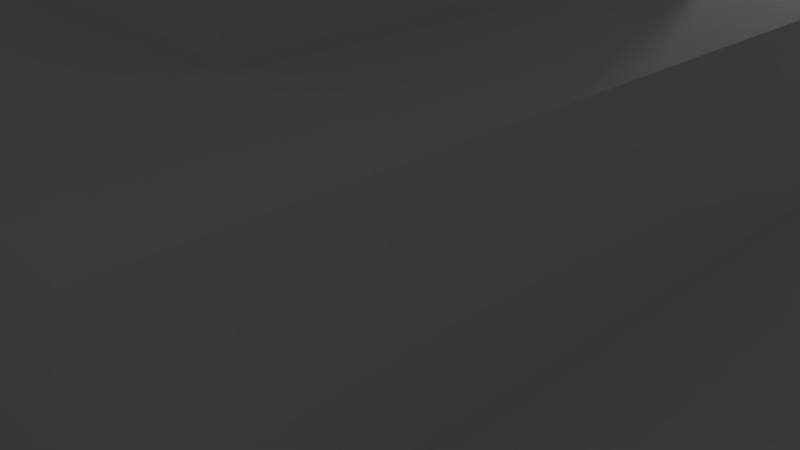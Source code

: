 # Source: pyramid2.blend  (saved by Blender 2.79.0; exported with 4.5.12 LTS)
import bpy
from mathutils import Matrix  # noqa: F401  (used for matrix-valued properties, if any)

bpy.ops.wm.read_factory_settings(use_empty=True)
scene = bpy.context.scene
scene.name = 'Scene'

# ---- collections
col_collection_1 = bpy.data.collections.new('Collection 1'); scene.collection.children.link(col_collection_1)

# ---- materials (node trees are filled in below, after node groups)
mat_material = bpy.data.materials.new('Material')
mat_material.alpha_threshold = 0.0
mat_material.use_transparent_shadow = False
mat_material.roughness = 0.5
mat_material.line_color = (0.0, 0.0, 0.0, 1.0)

# ---- material node trees

# ---- world
world_world = bpy.data.worlds.new('World'); scene.world = world_world
world_world.color = (0.05088, 0.05088, 0.05088)
world_world.use_sun_shadow = False
world_world.sun_shadow_jitter_overblur = 0.0
world_world.cycles.sampling_method = 'MANUAL'

# ---- cameras
cam_camera = bpy.data.cameras.new('Camera')
cam_camera.clip_end = 100.0
cam_camera.lens = 35.0
cam_camera.sensor_width = 32.0
cam_camera.sensor_height = 18.0
cam_camera.ortho_scale = 7.314
cam_camera.dof.focus_distance = 0.0
cam_camera.dof.aperture_fstop = 128.0

# ---- lights
light_lamp = bpy.data.lights.new('Lamp', 'POINT')
light_lamp.transmission_factor = 0.0
light_lamp.cutoff_distance = 30.0
light_lamp.energy = 100.0
light_lamp.shadow_buffer_clip_start = 1.001
light_lamp.shadow_soft_size = 0.1
light_lamp.shadow_maximum_resolution = 0.006
light_lamp.use_absolute_resolution = True

# ---- meshes
me_cube = bpy.data.meshes.new('Cube')
me_cube.from_pydata([(1.0, 1.0, -1.0), (1.0, -1.0, -1.0), (-1.0, -1.0, -1.0), (-1.0, 1.0, -1.0), (0.9, 0.9, 1.0), (0.9, -0.9, 1.0), (-0.9, -0.9, 1.0), (-0.9, 0.9, 1.0), (1.0, 1.0, 1.0), (1.0, -1.0, 1.0), (-1.0, 1.0, 1.0), (-1.0, -1.0, 1.0), (0.9, 0.9, 1.0), (0.9, -0.9, 1.0), (-0.9, 0.9, 1.0), (-0.9, -0.9, 1.0), (0.8, 0.8, 3.0), (0.8, -0.8, 3.0), (-0.8, 0.8, 3.0), (-0.8, -0.8, 3.0), (0.9, 0.9, 3.0), (0.9, -0.9, 3.0), (-0.9, 0.9, 3.0), (-0.9, -0.9, 3.0), (0.8, 0.8, 3.0), (0.8, -0.8, 3.0), (-0.8, 0.8, 3.0), (-0.8, -0.8, 3.0), (0.7, 0.7, 5.0), (0.7, -0.7, 5.0), (-0.7, 0.7, 5.0), (-0.7, -0.7, 5.0), (0.8, 0.8, 5.0), (0.8, -0.8, 5.0), (-0.8, 0.8, 5.0), (-0.8, -0.8, 5.0), (0.6, 0.6, 7.0), (0.6, -0.6, 7.0), (-0.6, 0.6, 7.0), (-0.6, -0.6, 7.0), (0.7, 0.7, 7.0), (0.7, -0.7, 7.0), (-0.7, 0.7, 7.0), (-0.7, -0.7, 7.0), (0.5, 0.5, 9.0), (0.5, -0.5, 9.0), (-0.5, 0.5, 9.0), (-0.5, -0.5, 9.0), (0.6, 0.6, 9.0), (0.6, -0.6, 9.0), (-0.6, 0.6, 9.0), (-0.6, -0.6, 9.0), (0.4, 0.4, 11.0), (0.4, -0.4, 11.0), (-0.4, 0.4, 11.0), (-0.4, -0.4, 11.0), (0.5, 0.5, 11.0), (0.5, -0.5, 11.0), (-0.5, 0.5, 11.0), (-0.5, -0.5, 11.0), (0.3, 0.3, 13.0), (0.3, -0.3, 13.0), (-0.3, 0.3, 13.0), (-0.3, -0.3, 13.0), (0.4, 0.4, 13.0), (0.4, -0.4, 13.0), (-0.4, 0.4, 13.0), (-0.4, -0.4, 13.0), (0.3, 0.3, 19.0), (0.3, -0.3, 19.0), (-0.3, 0.3, 19.0), (-0.3, -0.3, 19.0), (1.0, 0.15, -1.0), (-1.0, 0.15, -1.0), (1.0, 0.15, 1.0), (-1.0, 0.15, 1.0), (0.9, 0.15, 1.0), (-0.9, 0.15, 1.0), (0.9, 0.15, 1.0), (-0.9, 0.15, 1.0), (0.9, 0.15, 3.0), (-0.9, 0.15, 3.0), (0.8, 0.15, 3.0), (-0.8, 0.15, 3.0), (0.8, 0.15, 3.0), (-0.8, 0.15, 3.0), (0.8, 0.15, 5.0), (-0.8, 0.15, 5.0), (0.7, 0.15, 5.0), (-0.7, 0.15, 5.0), (0.7, 0.15, 7.0), (-0.7, 0.15, 7.0), (0.6, 0.15, 7.0), (-0.6, 0.15, 7.0), (0.6, 0.15, 9.0), (-0.6, 0.15, 9.0), (0.5, 0.15, 9.0), (-0.5, 0.15, 9.0), (0.5, 0.15, 11.0), (-0.5, 0.15, 11.0), (0.4, 0.15, 11.0), (-0.4, 0.15, 11.0), (0.4, 0.15, 13.0), (-0.4, 0.15, 13.0), (0.3, 0.15, 13.0), (-0.3, 0.15, 13.0), (0.3, 0.15, 19.0), (-0.3, 0.15, 19.0), (1.0, -0.15, -1.0), (1.0, -0.15, 1.0), (0.9, -0.15, 1.0), (0.9, -0.15, 1.0), (0.9, -0.15, 3.0), (0.8, -0.15, 3.0), (0.8, -0.15, 5.0), (0.7, -0.15, 5.0), (0.7, -0.15, 7.0), (0.6, -0.15, 7.0), (0.6, -0.15, 9.0), (0.5, -0.15, 9.0), (0.5, -0.15, 11.0), (0.4, -0.15, 11.0), (0.4, -0.15, 13.0), (0.3, -0.15, 13.0), (0.3, -0.15, 19.0), (-1.0, -0.15, -1.0), (-1.0, -0.15, 1.0), (-0.9, -0.15, 1.0), (-0.9, -0.15, 1.0), (-0.9, -0.15, 3.0), (-0.8, -0.15, 3.0), (-0.8, -0.15, 3.0), (-0.8, -0.15, 5.0), (-0.7, -0.15, 5.0), (-0.7, -0.15, 7.0), (-0.6, -0.15, 7.0), (-0.6, -0.15, 9.0), (-0.5, -0.15, 9.0), (-0.5, -0.15, 11.0), (-0.4, -0.15, 11.0), (-0.4, -0.15, 13.0), (-0.3, -0.15, 13.0), (-0.3, -0.15, 19.0)], [], [(108, 1, 2, 125), (6, 5, 13, 15), (108, 109, 9, 1), (1, 9, 11, 2), (73, 75, 10, 3), (8, 0, 3, 10), (110, 5, 9, 109), (7, 4, 8, 10), (5, 6, 11, 9), (77, 7, 10, 75), (78, 12, 20, 80), (76, 4, 12, 78), (127, 6, 15, 128), (4, 7, 14, 12), (130, 19, 27, 131), (128, 15, 23, 129), (12, 14, 22, 20), (15, 13, 21, 23), (113, 17, 21, 112), (18, 16, 20, 22), (17, 19, 23, 21), (83, 18, 22, 81), (24, 26, 34, 32), (16, 18, 26, 24), (19, 17, 25, 27), (82, 16, 24, 84), (31, 29, 41, 43), (27, 25, 33, 35), (84, 24, 32, 86), (131, 27, 35, 132), (115, 29, 33, 114), (30, 28, 32, 34), (29, 31, 35, 33), (89, 30, 34, 87), (39, 37, 49, 51), (88, 28, 40, 90), (133, 31, 43, 134), (28, 30, 42, 40), (117, 37, 41, 116), (38, 36, 40, 42), (37, 39, 43, 41), (93, 38, 42, 91), (96, 44, 56, 98), (92, 36, 48, 94), (135, 39, 51, 136), (36, 38, 50, 48), (119, 45, 49, 118), (46, 44, 48, 50), (45, 47, 51, 49), (97, 46, 50, 95), (139, 55, 67, 140), (137, 47, 59, 138), (44, 46, 58, 56), (47, 45, 57, 59), (121, 53, 57, 120), (54, 52, 56, 58), (53, 55, 59, 57), (101, 54, 58, 99), (63, 61, 69, 71), (52, 54, 66, 64), (55, 53, 65, 67), (100, 52, 64, 102), (123, 61, 65, 122), (62, 60, 64, 66), (61, 63, 67, 65), (105, 62, 66, 103), (124, 142, 71, 69), (104, 60, 68, 106), (141, 63, 71, 142), (60, 62, 70, 68), (62, 105, 107, 70), (123, 104, 106, 124), (68, 70, 107, 106), (141, 105, 103, 140), (60, 104, 102, 64), (139, 101, 99, 138), (52, 100, 98, 56), (46, 97, 99, 58), (54, 101, 103, 66), (137, 97, 95, 136), (44, 96, 94, 48), (38, 93, 95, 50), (135, 93, 91, 134), (36, 92, 90, 40), (30, 89, 91, 42), (133, 89, 87, 132), (28, 88, 86, 32), (26, 85, 87, 34), (130, 83, 81, 129), (16, 82, 80, 20), (14, 79, 81, 22), (18, 83, 85, 26), (7, 77, 79, 14), (127, 77, 75, 126), (4, 76, 74, 8), (125, 126, 75, 73), (0, 8, 74, 72), (0, 72, 73, 3), (2, 11, 126, 125), (6, 127, 126, 11), (13, 111, 112, 21), (5, 110, 111, 13), (19, 130, 129, 23), (17, 113, 25), (25, 113, 114, 33), (31, 133, 132, 35), (29, 115, 116, 41), (39, 135, 134, 43), (45, 119, 120, 57), (37, 117, 118, 49), (47, 137, 136, 51), (55, 139, 138, 59), (53, 121, 122, 65), (63, 141, 140, 67), (61, 123, 124, 69), (105, 141, 142, 107), (106, 107, 142, 124), (97, 137, 138, 99), (101, 139, 140, 103), (93, 135, 136, 95), (89, 133, 134, 91), (85, 131, 132, 87), (79, 128, 129, 81), (83, 130, 131, 85), (77, 127, 128, 79), (72, 108, 125, 73), (123, 104, 72, 108), (109, 108, 111), (112, 111, 113), (114, 113, 115), (116, 115, 117), (118, 117, 119), (120, 119, 121), (122, 121, 123), (72, 74, 78), (78, 80, 84), (86, 88, 84), (90, 92, 88), (94, 96, 92), (98, 100, 96), (102, 104, 100)])
me_cube.materials.append(mat_material)
me_cube.use_remesh_preserve_volume = False
me_cube.use_remesh_preserve_attributes = False
me_cube.use_mirror_vertex_groups = False
me_cube.update()

# ---- objects
ob_cube = bpy.data.objects.new('Cube', me_cube)
ob_lamp = bpy.data.objects.new('Lamp', light_lamp)
ob_camera = bpy.data.objects.new('Camera', cam_camera)

# ---- transforms, parenting, visibility, modifiers, constraints
ob_cube.location = (0.0, 0.0, 0.0)
ob_cube.scale = (10.0, 10.0, 0.5)
ob_cube.lock_rotations_4d = False
ob_cube.empty_display_type = 'ARROWS'
ob_cube.lineart.crease_threshold = 0.0
ob_lamp.location = (4.076, 1.005, 5.904)
ob_lamp.rotation_euler = (0.6503, 0.05522, 1.866)
ob_lamp.lock_rotations_4d = False
ob_lamp.empty_display_type = 'ARROWS'
ob_lamp.color = (0.0, 0.0, 0.0, 0.0)
ob_lamp.lineart.crease_threshold = 0.0
ob_camera.location = (7.481, -6.508, 5.344)
ob_camera.rotation_euler = (1.109, 0.0, 0.8149)
ob_camera.lock_rotations_4d = False
ob_camera.empty_display_type = 'ARROWS'
ob_camera.color = (0.0, 0.0, 0.0, 0.0)
ob_camera.display_type = 'WIRE'
ob_camera.lineart.crease_threshold = 0.0

# ---- collection membership
col_collection_1.objects.link(ob_cube)
col_collection_1.objects.link(ob_lamp)
col_collection_1.objects.link(ob_camera)

# ---- scene / render settings (as saved in the file)
scene.camera = ob_camera
scene.frame_start = 1; scene.frame_end = 250; scene.frame_set(1)
scene.render.engine = 'BLENDER_EEVEE_NEXT'
scene.render.resolution_percentage = 50
scene.render.dither_intensity = 0.0
scene.cycles.use_denoising = False
scene.cycles.samples = 128
scene.cycles.sampling_pattern = 'TABULATED_SOBOL'
scene.cycles.use_adaptive_sampling = False
scene.cycles.use_light_tree = False
scene.cycles.blur_glossy = 0.0
scene.cycles.sample_clamp_indirect = 0.0
scene.view_settings.view_transform = 'Standard'
bpy.context.view_layer.update()
